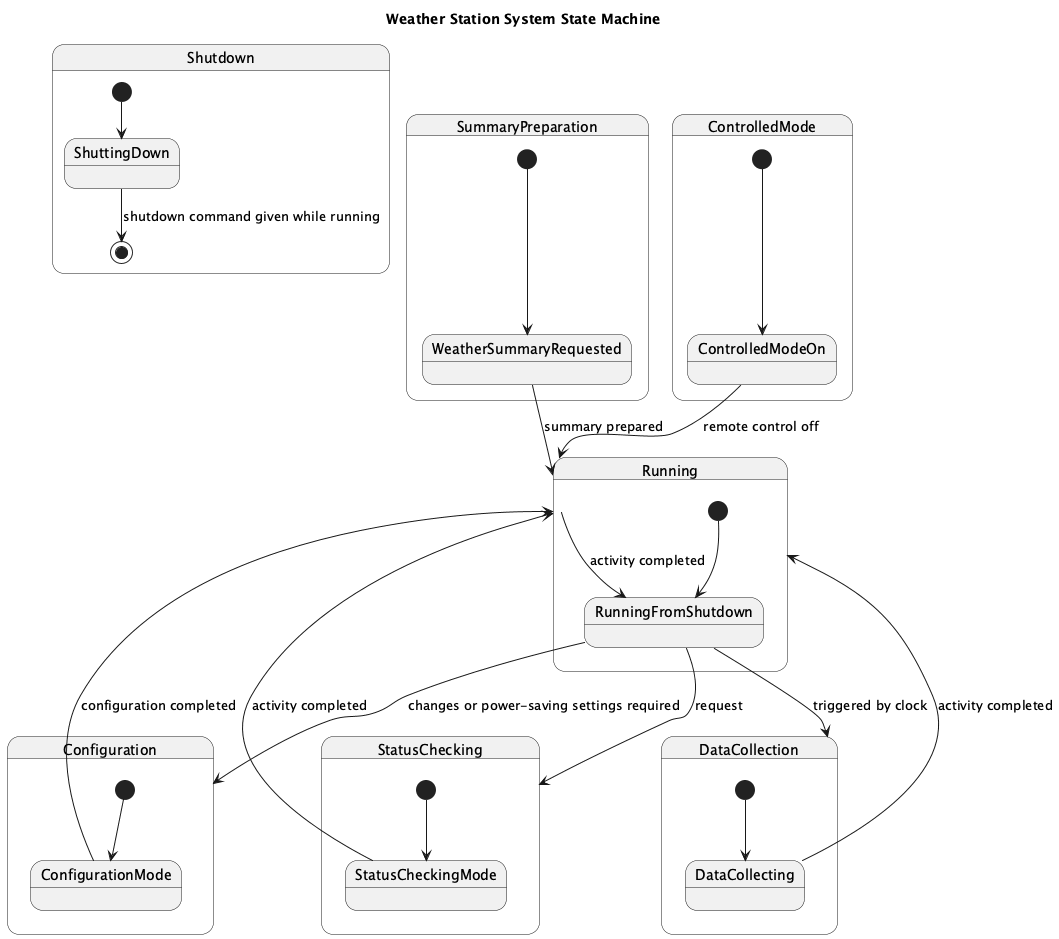

The diagram above was rendered by PlantUML. Its source (embedded in the PNG):
@startuml
title Weather Station System State Machine

state Running {
  [*] --> RunningFromShutdown
  state RunningFromShutdown
  RunningFromShutdown --> Configuration : changes or power-saving settings required
  RunningFromShutdown --> DataCollection : triggered by clock
  RunningFromShutdown --> StatusChecking : request
  Running --> RunningFromShutdown : activity completed
}

state Configuration {
  [*] --> ConfigurationMode
  state ConfigurationMode
  ConfigurationMode --> Running : configuration completed
}

state DataCollection {
  [*] --> DataCollecting
  state DataCollecting
  DataCollecting --> Running : activity completed
}

state StatusChecking {
  [*] --> StatusCheckingMode
  state StatusCheckingMode
  StatusCheckingMode --> Running : activity completed
}

state SummaryPreparation {
  [*] --> WeatherSummaryRequested
  state WeatherSummaryRequested
  WeatherSummaryRequested --> Running : summary prepared
}

state Shutdown {
  [*] --> ShuttingDown
  state ShuttingDown
  ShuttingDown --> [*] : shutdown command given while running
}

state ControlledMode {
  [*] --> ControlledModeOn
  state ControlledModeOn
  ControlledModeOn --> Running : remote control off
}
@enduml